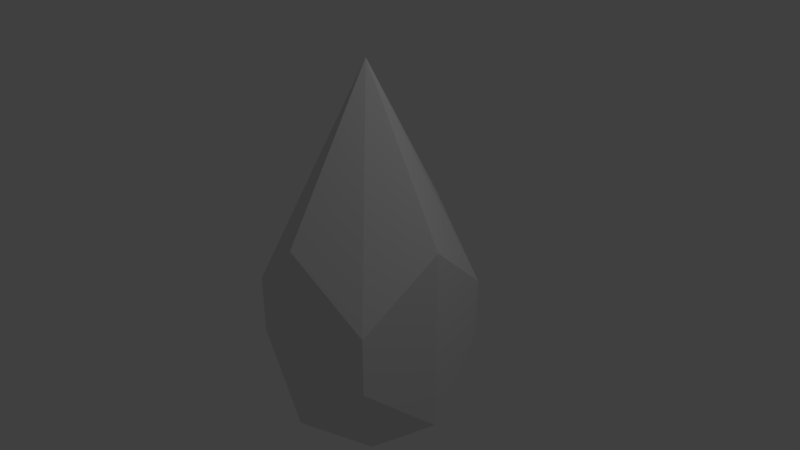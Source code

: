# Source: Crystal.blend  (saved by Blender 2.79.0; exported with 4.5.12 LTS)
import bpy
from mathutils import Matrix  # noqa: F401  (used for matrix-valued properties, if any)

bpy.ops.wm.read_factory_settings(use_empty=True)
scene = bpy.context.scene
scene.name = 'Scene'

# ---- collections
col_collection_1 = bpy.data.collections.new('Collection 1'); scene.collection.children.link(col_collection_1)

# ---- materials (node trees are filled in below, after node groups)
mat_material = bpy.data.materials.new('Material')
mat_material.alpha_threshold = 0.0
mat_material.use_transparent_shadow = False
mat_material.roughness = 0.5
mat_material.line_color = (0.0, 0.0, 0.0, 1.0)

# ---- material node trees

# ---- world
world_world = bpy.data.worlds.new('World'); scene.world = world_world
world_world.color = (0.05088, 0.05088, 0.05088)
world_world.use_sun_shadow = False
world_world.sun_shadow_jitter_overblur = 0.0
world_world.cycles.sampling_method = 'MANUAL'

# ---- cameras
cam_camera = bpy.data.cameras.new('Camera')
cam_camera.clip_end = 100.0
cam_camera.lens = 35.0
cam_camera.sensor_width = 32.0
cam_camera.sensor_height = 18.0
cam_camera.ortho_scale = 7.314
cam_camera.dof.focus_distance = 0.0
cam_camera.dof.aperture_fstop = 128.0

# ---- lights
light_lamp = bpy.data.lights.new('Lamp', 'POINT')
light_lamp.transmission_factor = 0.0
light_lamp.cutoff_distance = 30.0
light_lamp.energy = 100.0
light_lamp.shadow_buffer_clip_start = 1.001
light_lamp.shadow_soft_size = 0.1
light_lamp.shadow_maximum_resolution = 0.006
light_lamp.use_absolute_resolution = True

# ---- meshes
me_cube = bpy.data.meshes.new('Cube')
me_cube.from_pydata([(1.0, 1.0, -1.175), (1.0, -1.0, -1.175), (-1.0, -1.0, -1.175), (-1.0, 1.0, -1.175), (1.233, -9.249e-08, -2.043), (2.087e-07, 1.233, -2.043), (1.0, 1.0, -0.3809), (-1.168e-08, -1.233, -2.043), (1.0, -1.0, -0.3809), (-1.233, 3.484e-07, -2.043), (-1.0, -1.0, -0.3809), (-1.0, 1.0, -0.3809), (-2.335e-07, -2.819e-07, 2.58), (2.822e-07, 1.233, 0.4862), (-1.233, 2.749e-07, 0.4862), (-3.791e-07, -1.233, 0.4862), (1.233, -3.864e-07, 0.4862), (1.329e-07, 2.335e-07, -3.17)], [], [(16, 12, 8), (15, 12, 10), (14, 12, 11), (13, 5, 3, 11), (12, 13, 11), (12, 6, 13), (6, 0, 5, 13), (9, 14, 11, 3), (2, 10, 14, 9), (10, 12, 14), (7, 15, 10, 2), (1, 8, 15, 7), (8, 12, 15), (4, 16, 8, 1), (0, 6, 16, 4), (6, 12, 16), (3, 5, 17), (0, 4, 17), (7, 2, 17), (4, 1, 17), (2, 9, 17), (1, 7, 17), (5, 0, 17), (9, 3, 17)])
me_cube.materials.append(mat_material)
me_cube.use_remesh_preserve_volume = False
me_cube.use_remesh_preserve_attributes = False
me_cube.use_mirror_vertex_groups = False
me_cube.update()

# ---- objects
ob_cube = bpy.data.objects.new('Cube', me_cube)
ob_lamp = bpy.data.objects.new('Lamp', light_lamp)
ob_camera = bpy.data.objects.new('Camera', cam_camera)

# ---- transforms, parenting, visibility, modifiers, constraints
ob_cube.location = (0.0, 0.0, 0.0)
ob_cube.lock_rotations_4d = False
ob_cube.empty_display_type = 'ARROWS'
ob_cube.lineart.crease_threshold = 0.0
ob_lamp.location = (4.076, 1.005, 5.904)
ob_lamp.rotation_euler = (0.6503, 0.05522, 1.866)
ob_lamp.lock_rotations_4d = False
ob_lamp.empty_display_type = 'ARROWS'
ob_lamp.color = (0.0, 0.0, 0.0, 0.0)
ob_lamp.lineart.crease_threshold = 0.0
ob_camera.location = (7.481, -6.508, 5.344)
ob_camera.rotation_euler = (1.109, 0.0, 0.8149)
ob_camera.lock_rotations_4d = False
ob_camera.empty_display_type = 'ARROWS'
ob_camera.color = (0.0, 0.0, 0.0, 0.0)
ob_camera.display_type = 'WIRE'
ob_camera.lineart.crease_threshold = 0.0

# ---- collection membership
col_collection_1.objects.link(ob_cube)
col_collection_1.objects.link(ob_lamp)
col_collection_1.objects.link(ob_camera)

# ---- scene / render settings (as saved in the file)
scene.camera = ob_camera
scene.frame_start = 1; scene.frame_end = 250; scene.frame_set(1)
scene.render.engine = 'BLENDER_EEVEE_NEXT'
scene.render.resolution_percentage = 50
scene.render.dither_intensity = 0.0
scene.cycles.use_denoising = False
scene.cycles.samples = 128
scene.cycles.sampling_pattern = 'TABULATED_SOBOL'
scene.cycles.use_adaptive_sampling = False
scene.cycles.use_light_tree = False
scene.cycles.blur_glossy = 0.0
scene.cycles.sample_clamp_indirect = 0.0
scene.view_settings.view_transform = 'Standard'
bpy.context.view_layer.update()
